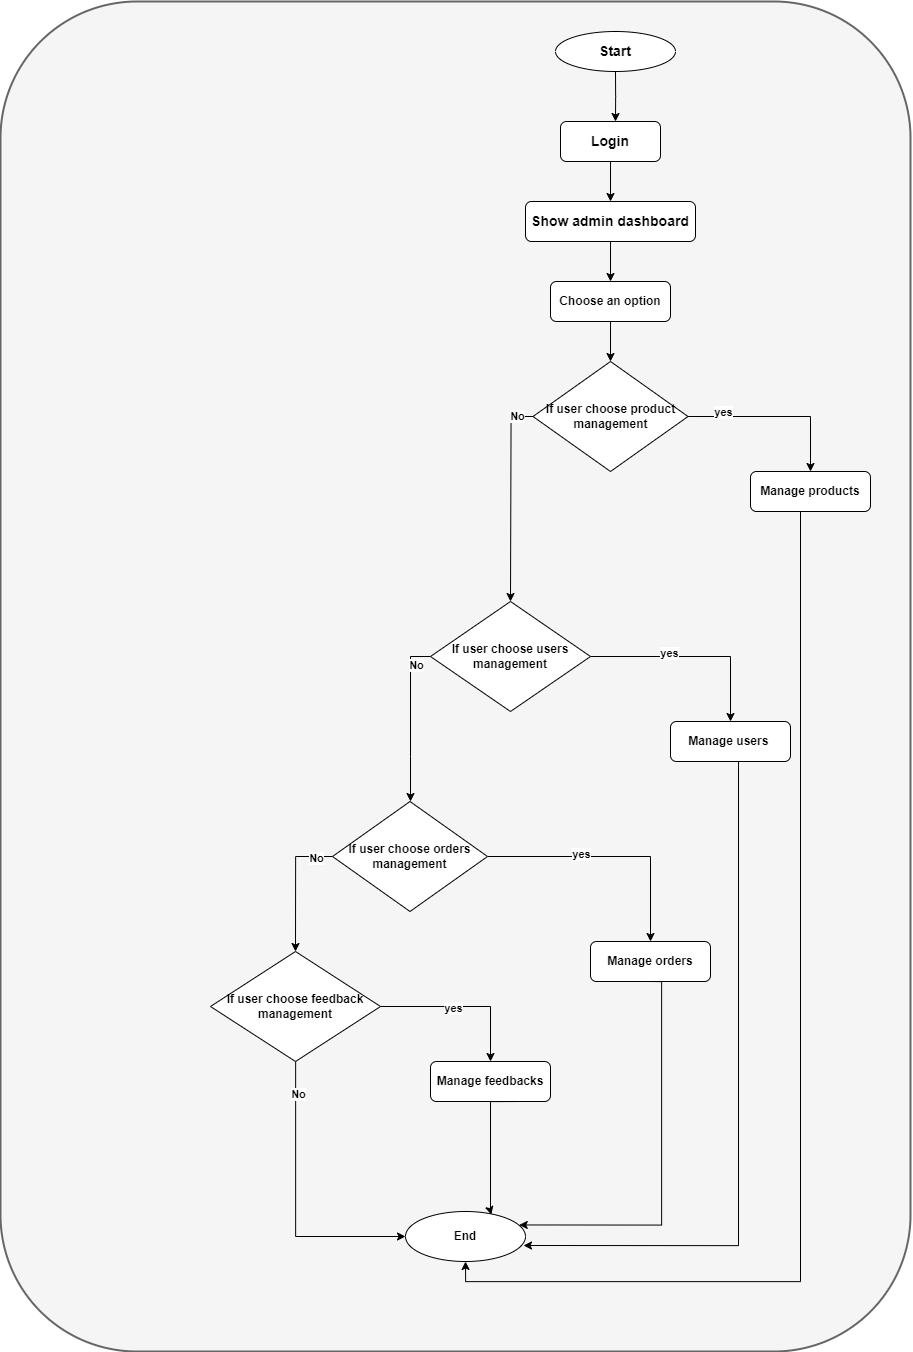

The diagram above was exported from draw.io. Its source (the exported page's mxGraphModel, read from the mxfile embedded in the PNG):
<mxGraphModel dx="3450" dy="1423" grid="1" gridSize="10" guides="1" tooltips="1" connect="1" arrows="1" fold="1" page="1" pageScale="1" pageWidth="850" pageHeight="1100" math="0" shadow="0">
  <root>
    <mxCell id="0" />
    <mxCell id="1" parent="0" />
    <mxCell id="srbiCcixo7dj6vjJvkic-1" value="" style="rounded=1;whiteSpace=wrap;html=1;fillColor=#f5f5f5;strokeColor=#666666;fontColor=#333333;strokeWidth=2;movable=1;resizable=1;rotatable=1;deletable=1;editable=1;locked=0;connectable=1;fontStyle=1" parent="1" vertex="1">
      <mxGeometry x="-190" y="40" width="910" height="1350" as="geometry" />
    </mxCell>
    <mxCell id="srbiCcixo7dj6vjJvkic-2" style="edgeStyle=orthogonalEdgeStyle;rounded=0;orthogonalLoop=1;jettySize=auto;html=1;entryX=0.5;entryY=0;entryDx=0;entryDy=0;fontStyle=1;fontSize=14;" parent="1" source="srbiCcixo7dj6vjJvkic-3" edge="1">
      <mxGeometry relative="1" as="geometry">
        <mxPoint x="425" y="160" as="targetPoint" />
      </mxGeometry>
    </mxCell>
    <mxCell id="srbiCcixo7dj6vjJvkic-3" value="Start" style="ellipse;whiteSpace=wrap;html=1;fontStyle=1;fontSize=14;" parent="1" vertex="1">
      <mxGeometry x="365" y="70" width="120" height="40" as="geometry" />
    </mxCell>
    <mxCell id="srbiCcixo7dj6vjJvkic-9" style="edgeStyle=orthogonalEdgeStyle;rounded=0;orthogonalLoop=1;jettySize=auto;html=1;fontStyle=1;fontSize=14;" parent="1" source="srbiCcixo7dj6vjJvkic-10" target="srbiCcixo7dj6vjJvkic-14" edge="1">
      <mxGeometry relative="1" as="geometry">
        <mxPoint x="440" y="490" as="targetPoint" />
      </mxGeometry>
    </mxCell>
    <mxCell id="srbiCcixo7dj6vjJvkic-10" value="Login" style="rounded=1;whiteSpace=wrap;html=1;fontStyle=1;fontSize=14;" parent="1" vertex="1">
      <mxGeometry x="370" y="160" width="100" height="40" as="geometry" />
    </mxCell>
    <mxCell id="srbiCcixo7dj6vjJvkic-13" style="edgeStyle=orthogonalEdgeStyle;rounded=0;orthogonalLoop=1;jettySize=auto;html=1;fontStyle=1;fontSize=14;" parent="1" source="srbiCcixo7dj6vjJvkic-14" target="srbiCcixo7dj6vjJvkic-42" edge="1">
      <mxGeometry relative="1" as="geometry">
        <mxPoint x="420" y="350" as="targetPoint" />
      </mxGeometry>
    </mxCell>
    <mxCell id="srbiCcixo7dj6vjJvkic-14" value="Show admin dashboard" style="rounded=1;whiteSpace=wrap;html=1;fontStyle=1;fontSize=14;" parent="1" vertex="1">
      <mxGeometry x="335" y="240" width="170" height="40" as="geometry" />
    </mxCell>
    <mxCell id="srbiCcixo7dj6vjJvkic-36" style="edgeStyle=orthogonalEdgeStyle;rounded=0;orthogonalLoop=1;jettySize=auto;html=1;exitX=0.5;exitY=1;exitDx=0;exitDy=0;fontStyle=1;fontSize=14;" parent="1" edge="1">
      <mxGeometry relative="1" as="geometry">
        <mxPoint x="200" y="1180" as="targetPoint" />
      </mxGeometry>
    </mxCell>
    <mxCell id="srbiCcixo7dj6vjJvkic-38" style="edgeStyle=orthogonalEdgeStyle;rounded=0;orthogonalLoop=1;jettySize=auto;html=1;entryX=0;entryY=0.5;entryDx=0;entryDy=0;fontStyle=1;fontSize=14;" parent="1" edge="1">
      <mxGeometry relative="1" as="geometry">
        <mxPoint x="255.00000000000637" y="1300" as="targetPoint" />
        <Array as="points">
          <mxPoint x="190" y="1300" />
        </Array>
      </mxGeometry>
    </mxCell>
    <mxCell id="srbiCcixo7dj6vjJvkic-46" style="edgeStyle=orthogonalEdgeStyle;rounded=0;orthogonalLoop=1;jettySize=auto;html=1;exitX=0.5;exitY=1;exitDx=0;exitDy=0;fontStyle=1" parent="1" source="srbiCcixo7dj6vjJvkic-42" target="srbiCcixo7dj6vjJvkic-45" edge="1">
      <mxGeometry relative="1" as="geometry" />
    </mxCell>
    <mxCell id="srbiCcixo7dj6vjJvkic-42" value="&lt;span&gt;Choose an option&lt;/span&gt;" style="rounded=1;whiteSpace=wrap;html=1;fontStyle=1" parent="1" vertex="1">
      <mxGeometry x="360" y="320" width="120" height="40" as="geometry" />
    </mxCell>
    <mxCell id="srbiCcixo7dj6vjJvkic-51" style="edgeStyle=orthogonalEdgeStyle;rounded=0;orthogonalLoop=1;jettySize=auto;html=1;entryX=0.5;entryY=0;entryDx=0;entryDy=0;fontStyle=1" parent="1" source="srbiCcixo7dj6vjJvkic-45" target="srbiCcixo7dj6vjJvkic-48" edge="1">
      <mxGeometry relative="1" as="geometry">
        <Array as="points">
          <mxPoint x="620" y="455" />
        </Array>
      </mxGeometry>
    </mxCell>
    <mxCell id="srbiCcixo7dj6vjJvkic-52" value="yes" style="edgeLabel;html=1;align=center;verticalAlign=middle;resizable=0;points=[];fontStyle=1" parent="srbiCcixo7dj6vjJvkic-51" connectable="0" vertex="1">
      <mxGeometry x="-0.6219" y="5" relative="1" as="geometry">
        <mxPoint as="offset" />
      </mxGeometry>
    </mxCell>
    <mxCell id="srbiCcixo7dj6vjJvkic-53" style="edgeStyle=orthogonalEdgeStyle;rounded=0;orthogonalLoop=1;jettySize=auto;html=1;exitX=0;exitY=0.5;exitDx=0;exitDy=0;fontStyle=1" parent="1" source="srbiCcixo7dj6vjJvkic-45" edge="1">
      <mxGeometry relative="1" as="geometry">
        <mxPoint x="320" y="640" as="targetPoint" />
      </mxGeometry>
    </mxCell>
    <mxCell id="srbiCcixo7dj6vjJvkic-54" value="No" style="edgeLabel;html=1;align=center;verticalAlign=middle;resizable=0;points=[];fontStyle=1" parent="srbiCcixo7dj6vjJvkic-53" connectable="0" vertex="1">
      <mxGeometry x="-0.8365" y="-1" relative="1" as="geometry">
        <mxPoint as="offset" />
      </mxGeometry>
    </mxCell>
    <mxCell id="srbiCcixo7dj6vjJvkic-45" value="If user choose product management" style="rhombus;whiteSpace=wrap;html=1;fontStyle=1" parent="1" vertex="1">
      <mxGeometry x="342.5" y="400" width="155" height="110" as="geometry" />
    </mxCell>
    <mxCell id="srbiCcixo7dj6vjJvkic-74" style="edgeStyle=orthogonalEdgeStyle;rounded=0;orthogonalLoop=1;jettySize=auto;html=1;exitX=0.75;exitY=1;exitDx=0;exitDy=0;entryX=0.5;entryY=1;entryDx=0;entryDy=0;fontStyle=1" parent="1" source="srbiCcixo7dj6vjJvkic-48" target="srbiCcixo7dj6vjJvkic-72" edge="1">
      <mxGeometry relative="1" as="geometry">
        <Array as="points">
          <mxPoint x="610" y="540" />
          <mxPoint x="610" y="1320" />
          <mxPoint x="275" y="1320" />
        </Array>
      </mxGeometry>
    </mxCell>
    <mxCell id="srbiCcixo7dj6vjJvkic-48" value="Manage products" style="rounded=1;whiteSpace=wrap;html=1;fontStyle=1" parent="1" vertex="1">
      <mxGeometry x="560" y="510" width="120" height="40" as="geometry" />
    </mxCell>
    <mxCell id="srbiCcixo7dj6vjJvkic-58" style="edgeStyle=orthogonalEdgeStyle;rounded=0;orthogonalLoop=1;jettySize=auto;html=1;exitX=1;exitY=0.5;exitDx=0;exitDy=0;fontStyle=1" parent="1" source="srbiCcixo7dj6vjJvkic-57" target="srbiCcixo7dj6vjJvkic-59" edge="1">
      <mxGeometry relative="1" as="geometry">
        <mxPoint x="500" y="760" as="targetPoint" />
      </mxGeometry>
    </mxCell>
    <mxCell id="srbiCcixo7dj6vjJvkic-60" value="yes" style="edgeLabel;html=1;align=center;verticalAlign=middle;resizable=0;points=[];fontStyle=1" parent="srbiCcixo7dj6vjJvkic-58" connectable="0" vertex="1">
      <mxGeometry x="-0.2415" relative="1" as="geometry">
        <mxPoint y="-4" as="offset" />
      </mxGeometry>
    </mxCell>
    <mxCell id="srbiCcixo7dj6vjJvkic-61" style="edgeStyle=orthogonalEdgeStyle;rounded=0;orthogonalLoop=1;jettySize=auto;html=1;exitX=0;exitY=0.5;exitDx=0;exitDy=0;fontStyle=1" parent="1" source="srbiCcixo7dj6vjJvkic-57" edge="1">
      <mxGeometry relative="1" as="geometry">
        <mxPoint x="220" y="840" as="targetPoint" />
      </mxGeometry>
    </mxCell>
    <mxCell id="srbiCcixo7dj6vjJvkic-62" value="No" style="edgeLabel;html=1;align=center;verticalAlign=middle;resizable=0;points=[];fontStyle=1" parent="srbiCcixo7dj6vjJvkic-61" connectable="0" vertex="1">
      <mxGeometry x="-0.6509" y="5" relative="1" as="geometry">
        <mxPoint y="-1" as="offset" />
      </mxGeometry>
    </mxCell>
    <mxCell id="srbiCcixo7dj6vjJvkic-57" value="If user choose users management" style="rhombus;whiteSpace=wrap;html=1;fontStyle=1" parent="1" vertex="1">
      <mxGeometry x="240" y="640" width="160" height="110" as="geometry" />
    </mxCell>
    <mxCell id="srbiCcixo7dj6vjJvkic-73" style="edgeStyle=orthogonalEdgeStyle;rounded=0;orthogonalLoop=1;jettySize=auto;html=1;entryX=1;entryY=0.5;entryDx=0;entryDy=0;fontStyle=1" parent="1" source="srbiCcixo7dj6vjJvkic-59" edge="1">
      <mxGeometry relative="1" as="geometry">
        <Array as="points">
          <mxPoint x="548" y="1284" />
        </Array>
        <mxPoint x="548" y="809" as="sourcePoint" />
        <mxPoint x="333" y="1284" as="targetPoint" />
      </mxGeometry>
    </mxCell>
    <mxCell id="srbiCcixo7dj6vjJvkic-59" value="Manage users&amp;nbsp;" style="rounded=1;whiteSpace=wrap;html=1;fontStyle=1" parent="1" vertex="1">
      <mxGeometry x="480" y="760" width="120" height="40" as="geometry" />
    </mxCell>
    <mxCell id="srbiCcixo7dj6vjJvkic-64" style="edgeStyle=orthogonalEdgeStyle;rounded=0;orthogonalLoop=1;jettySize=auto;html=1;exitX=1;exitY=0.5;exitDx=0;exitDy=0;fontStyle=1" parent="1" source="srbiCcixo7dj6vjJvkic-63" target="srbiCcixo7dj6vjJvkic-65" edge="1">
      <mxGeometry relative="1" as="geometry">
        <mxPoint x="460" y="1010" as="targetPoint" />
      </mxGeometry>
    </mxCell>
    <mxCell id="srbiCcixo7dj6vjJvkic-66" value="yes" style="edgeLabel;html=1;align=center;verticalAlign=middle;resizable=0;points=[];fontStyle=1" parent="srbiCcixo7dj6vjJvkic-64" connectable="0" vertex="1">
      <mxGeometry x="-0.2651" y="3" relative="1" as="geometry">
        <mxPoint x="1" as="offset" />
      </mxGeometry>
    </mxCell>
    <mxCell id="srbiCcixo7dj6vjJvkic-67" style="edgeStyle=orthogonalEdgeStyle;rounded=0;orthogonalLoop=1;jettySize=auto;html=1;exitX=0;exitY=0.5;exitDx=0;exitDy=0;fontStyle=1;entryX=0.5;entryY=0;entryDx=0;entryDy=0;" parent="1" source="srbiCcixo7dj6vjJvkic-63" target="oTob3j2mrxQUJxqflI5e-1" edge="1">
      <mxGeometry relative="1" as="geometry">
        <mxPoint x="120" y="1000" as="targetPoint" />
      </mxGeometry>
    </mxCell>
    <mxCell id="srbiCcixo7dj6vjJvkic-69" value="No" style="edgeLabel;html=1;align=center;verticalAlign=middle;resizable=0;points=[];fontStyle=1" parent="srbiCcixo7dj6vjJvkic-67" connectable="0" vertex="1">
      <mxGeometry x="-0.7461" y="1" relative="1" as="geometry">
        <mxPoint as="offset" />
      </mxGeometry>
    </mxCell>
    <mxCell id="srbiCcixo7dj6vjJvkic-63" value="If user choose orders management" style="rhombus;whiteSpace=wrap;html=1;fontStyle=1" parent="1" vertex="1">
      <mxGeometry x="142" y="840" width="155" height="110" as="geometry" />
    </mxCell>
    <mxCell id="srbiCcixo7dj6vjJvkic-71" style="edgeStyle=orthogonalEdgeStyle;rounded=0;orthogonalLoop=1;jettySize=auto;html=1;exitX=0.5;exitY=1;exitDx=0;exitDy=0;fontStyle=1;entryX=1;entryY=0;entryDx=0;entryDy=0;" parent="1" source="srbiCcixo7dj6vjJvkic-65" edge="1">
      <mxGeometry relative="1" as="geometry">
        <mxPoint x="328.7540091669048" y="1263.4598936751158" as="targetPoint" />
        <mxPoint x="471" y="1026" as="sourcePoint" />
        <Array as="points">
          <mxPoint x="471" y="1020" />
          <mxPoint x="471" y="1264" />
        </Array>
      </mxGeometry>
    </mxCell>
    <mxCell id="srbiCcixo7dj6vjJvkic-65" value="Manage orders" style="rounded=1;whiteSpace=wrap;html=1;fontStyle=1" parent="1" vertex="1">
      <mxGeometry x="400" y="980" width="120" height="40" as="geometry" />
    </mxCell>
    <mxCell id="oTob3j2mrxQUJxqflI5e-5" style="edgeStyle=orthogonalEdgeStyle;rounded=0;orthogonalLoop=1;jettySize=auto;html=1;exitX=0.75;exitY=1;exitDx=0;exitDy=0;entryX=0.715;entryY=0.065;entryDx=0;entryDy=0;entryPerimeter=0;fontStyle=1" edge="1" parent="1" source="srbiCcixo7dj6vjJvkic-68" target="srbiCcixo7dj6vjJvkic-72">
      <mxGeometry relative="1" as="geometry">
        <Array as="points">
          <mxPoint x="300" y="1140" />
          <mxPoint x="300" y="1250" />
          <mxPoint x="301" y="1250" />
        </Array>
      </mxGeometry>
    </mxCell>
    <mxCell id="srbiCcixo7dj6vjJvkic-68" value="Manage feedbacks" style="rounded=1;whiteSpace=wrap;html=1;fontStyle=1" parent="1" vertex="1">
      <mxGeometry x="240" y="1100" width="120" height="40" as="geometry" />
    </mxCell>
    <mxCell id="srbiCcixo7dj6vjJvkic-72" value="End" style="ellipse;whiteSpace=wrap;html=1;fontStyle=1" parent="1" vertex="1">
      <mxGeometry x="215" y="1250" width="120" height="50" as="geometry" />
    </mxCell>
    <mxCell id="oTob3j2mrxQUJxqflI5e-3" style="edgeStyle=orthogonalEdgeStyle;rounded=0;orthogonalLoop=1;jettySize=auto;html=1;entryX=0.5;entryY=0;entryDx=0;entryDy=0;fontStyle=1" edge="1" parent="1" source="oTob3j2mrxQUJxqflI5e-1" target="srbiCcixo7dj6vjJvkic-68">
      <mxGeometry relative="1" as="geometry" />
    </mxCell>
    <mxCell id="oTob3j2mrxQUJxqflI5e-4" value="yes" style="edgeLabel;html=1;align=center;verticalAlign=middle;resizable=0;points=[];fontStyle=1" vertex="1" connectable="0" parent="oTob3j2mrxQUJxqflI5e-3">
      <mxGeometry x="-0.1461" y="-5" relative="1" as="geometry">
        <mxPoint y="-4" as="offset" />
      </mxGeometry>
    </mxCell>
    <mxCell id="oTob3j2mrxQUJxqflI5e-6" style="edgeStyle=orthogonalEdgeStyle;rounded=0;orthogonalLoop=1;jettySize=auto;html=1;entryX=0;entryY=0.5;entryDx=0;entryDy=0;fontStyle=1" edge="1" parent="1" source="oTob3j2mrxQUJxqflI5e-1" target="srbiCcixo7dj6vjJvkic-72">
      <mxGeometry relative="1" as="geometry">
        <Array as="points">
          <mxPoint x="105" y="1275" />
        </Array>
      </mxGeometry>
    </mxCell>
    <mxCell id="oTob3j2mrxQUJxqflI5e-7" value="No" style="edgeLabel;html=1;align=center;verticalAlign=middle;resizable=0;points=[];fontStyle=1" vertex="1" connectable="0" parent="oTob3j2mrxQUJxqflI5e-6">
      <mxGeometry x="-0.7829" y="1" relative="1" as="geometry">
        <mxPoint as="offset" />
      </mxGeometry>
    </mxCell>
    <mxCell id="oTob3j2mrxQUJxqflI5e-1" value="If user choose feedback management" style="rhombus;whiteSpace=wrap;html=1;fontStyle=1" vertex="1" parent="1">
      <mxGeometry x="20" y="990" width="170" height="110" as="geometry" />
    </mxCell>
  </root>
</mxGraphModel>